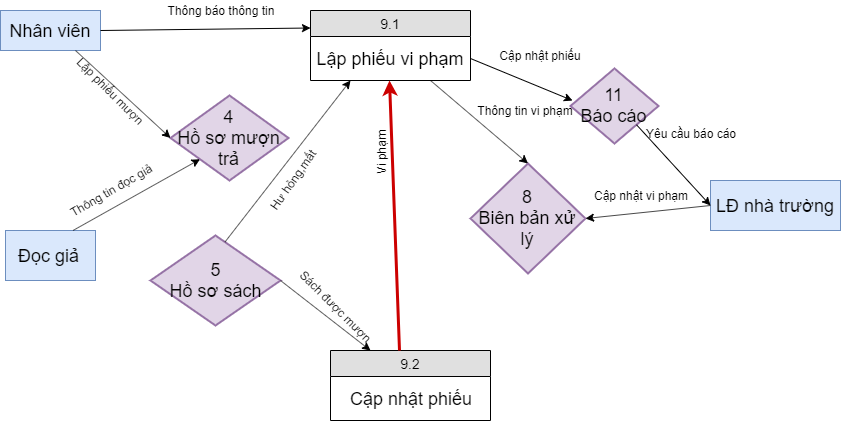

The diagram above was exported from draw.io. Its source (the exported page's mxGraphModel, read from the mxfile embedded in the PNG):
<mxGraphModel dx="868" dy="492" grid="1" gridSize="10" guides="1" tooltips="1" connect="1" arrows="1" fold="1" page="1" pageScale="1" pageWidth="850" pageHeight="1100" math="0" shadow="0">
  <root>
    <mxCell id="0" />
    <mxCell id="1" parent="0" />
    <mxCell id="AXGNr4UWNqKMKa9g07qe-1" value="9.1" style="swimlane;fontStyle=0;childLayout=stackLayout;horizontal=1;startSize=26;fillColor=#e0e0e0;horizontalStack=0;resizeParent=1;resizeParentMax=0;resizeLast=0;collapsible=1;marginBottom=0;swimlaneFillColor=#ffffff;align=center;fontSize=14;" vertex="1" parent="1">
      <mxGeometry x="450" y="140" width="160" height="70" as="geometry" />
    </mxCell>
    <mxCell id="AXGNr4UWNqKMKa9g07qe-2" value="Lập phiếu vi phạm" style="text;html=1;strokeColor=none;fillColor=none;align=center;verticalAlign=middle;whiteSpace=wrap;rounded=0;fontSize=18;" vertex="1" parent="AXGNr4UWNqKMKa9g07qe-1">
      <mxGeometry y="26" width="160" height="44" as="geometry" />
    </mxCell>
    <mxCell id="AXGNr4UWNqKMKa9g07qe-3" value="9.2" style="swimlane;fontStyle=0;childLayout=stackLayout;horizontal=1;startSize=26;fillColor=#e0e0e0;horizontalStack=0;resizeParent=1;resizeParentMax=0;resizeLast=0;collapsible=1;marginBottom=0;swimlaneFillColor=#ffffff;align=center;fontSize=14;" vertex="1" parent="1">
      <mxGeometry x="470" y="480" width="160" height="70" as="geometry" />
    </mxCell>
    <mxCell id="AXGNr4UWNqKMKa9g07qe-4" value="Cập nhật phiếu" style="text;html=1;strokeColor=none;fillColor=none;align=center;verticalAlign=middle;whiteSpace=wrap;rounded=0;fontSize=18;" vertex="1" parent="AXGNr4UWNqKMKa9g07qe-3">
      <mxGeometry y="26" width="160" height="44" as="geometry" />
    </mxCell>
    <mxCell id="AXGNr4UWNqKMKa9g07qe-5" value="Nhân viên" style="rounded=0;whiteSpace=wrap;html=1;fillColor=#dae8fc;strokeColor=#6c8ebf;fontSize=18;" vertex="1" parent="1">
      <mxGeometry x="140" y="140" width="100" height="40" as="geometry" />
    </mxCell>
    <mxCell id="AXGNr4UWNqKMKa9g07qe-6" value="Đọc giả&amp;nbsp;" style="rounded=0;whiteSpace=wrap;html=1;fillColor=#dae8fc;strokeColor=#6c8ebf;fontSize=18;" vertex="1" parent="1">
      <mxGeometry x="145" y="360" width="90" height="50" as="geometry" />
    </mxCell>
    <mxCell id="AXGNr4UWNqKMKa9g07qe-8" value="" style="endArrow=classic;html=1;fontSize=18;strokeColor=#CC0000;strokeWidth=3;" edge="1" parent="1">
      <mxGeometry width="50" height="50" relative="1" as="geometry">
        <mxPoint x="539" y="480" as="sourcePoint" />
        <mxPoint x="529" y="210" as="targetPoint" />
        <Array as="points" />
      </mxGeometry>
    </mxCell>
    <mxCell id="AXGNr4UWNqKMKa9g07qe-9" value="Vi phạm" style="text;html=1;strokeColor=none;fillColor=none;align=center;verticalAlign=middle;whiteSpace=wrap;rounded=0;rotation=-90;" vertex="1" parent="1">
      <mxGeometry x="473" y="273" width="95" height="20" as="geometry" />
    </mxCell>
    <mxCell id="AXGNr4UWNqKMKa9g07qe-11" value="" style="endArrow=classic;html=1;exitX=1;exitY=0.5;exitDx=0;exitDy=0;entryX=0;entryY=0.25;entryDx=0;entryDy=0;" edge="1" parent="1" source="AXGNr4UWNqKMKa9g07qe-5" target="AXGNr4UWNqKMKa9g07qe-1">
      <mxGeometry width="50" height="50" relative="1" as="geometry">
        <mxPoint x="310" y="160" as="sourcePoint" />
        <mxPoint x="360" y="110" as="targetPoint" />
      </mxGeometry>
    </mxCell>
    <mxCell id="AXGNr4UWNqKMKa9g07qe-12" value="Thông báo thông tin" style="text;html=1;strokeColor=none;fillColor=none;align=center;verticalAlign=middle;whiteSpace=wrap;rounded=0;" vertex="1" parent="1">
      <mxGeometry x="300" y="130" width="120" height="20" as="geometry" />
    </mxCell>
    <mxCell id="AXGNr4UWNqKMKa9g07qe-13" value="5&lt;br&gt;Hồ sơ sách" style="rhombus;whiteSpace=wrap;html=1;strokeWidth=2;fillColor=#e1d5e7;fontSize=18;strokeColor=#9673a6;" vertex="1" parent="1">
      <mxGeometry x="290" y="365" width="130" height="90" as="geometry" />
    </mxCell>
    <mxCell id="AXGNr4UWNqKMKa9g07qe-14" value="4&lt;br&gt;Hồ sơ mượn trả" style="rhombus;whiteSpace=wrap;html=1;strokeWidth=2;fillColor=#e1d5e7;fontSize=18;strokeColor=#9673a6;" vertex="1" parent="1">
      <mxGeometry x="310" y="225" width="118" height="85" as="geometry" />
    </mxCell>
    <mxCell id="AXGNr4UWNqKMKa9g07qe-15" value="" style="endArrow=classic;html=1;exitX=0.75;exitY=1;exitDx=0;exitDy=0;entryX=0;entryY=0.5;entryDx=0;entryDy=0;" edge="1" parent="1" source="AXGNr4UWNqKMKa9g07qe-5" target="AXGNr4UWNqKMKa9g07qe-14">
      <mxGeometry width="50" height="50" relative="1" as="geometry">
        <mxPoint x="250" y="170" as="sourcePoint" />
        <mxPoint x="460" y="167.5" as="targetPoint" />
      </mxGeometry>
    </mxCell>
    <mxCell id="AXGNr4UWNqKMKa9g07qe-16" value="Lập phiếu mượn" style="text;html=1;strokeColor=none;fillColor=none;align=center;verticalAlign=middle;whiteSpace=wrap;rounded=0;rotation=45;" vertex="1" parent="1">
      <mxGeometry x="200" y="210" width="100" height="20" as="geometry" />
    </mxCell>
    <mxCell id="AXGNr4UWNqKMKa9g07qe-17" value="Thông tin đọc giả" style="text;html=1;strokeColor=none;fillColor=none;align=center;verticalAlign=middle;whiteSpace=wrap;rounded=0;rotation=-30;" vertex="1" parent="1">
      <mxGeometry x="200" y="310" width="100" height="20" as="geometry" />
    </mxCell>
    <mxCell id="AXGNr4UWNqKMKa9g07qe-18" value="" style="endArrow=classic;html=1;entryX=0;entryY=1;entryDx=0;entryDy=0;exitX=0.75;exitY=0;exitDx=0;exitDy=0;" edge="1" parent="1" source="AXGNr4UWNqKMKa9g07qe-6" target="AXGNr4UWNqKMKa9g07qe-14">
      <mxGeometry width="50" height="50" relative="1" as="geometry">
        <mxPoint x="100" y="500" as="sourcePoint" />
        <mxPoint x="150" y="450" as="targetPoint" />
      </mxGeometry>
    </mxCell>
    <mxCell id="AXGNr4UWNqKMKa9g07qe-19" value="" style="endArrow=classic;html=1;exitX=1;exitY=0.5;exitDx=0;exitDy=0;entryX=0.25;entryY=0;entryDx=0;entryDy=0;" edge="1" parent="1" source="AXGNr4UWNqKMKa9g07qe-13" target="AXGNr4UWNqKMKa9g07qe-3">
      <mxGeometry width="50" height="50" relative="1" as="geometry">
        <mxPoint x="344" y="540" as="sourcePoint" />
        <mxPoint x="394" y="490" as="targetPoint" />
      </mxGeometry>
    </mxCell>
    <mxCell id="AXGNr4UWNqKMKa9g07qe-20" value="Sách được mượn" style="text;html=1;strokeColor=none;fillColor=none;align=center;verticalAlign=middle;whiteSpace=wrap;rounded=0;rotation=45;" vertex="1" parent="1">
      <mxGeometry x="424" y="426" width="104" height="20" as="geometry" />
    </mxCell>
    <mxCell id="AXGNr4UWNqKMKa9g07qe-21" value="" style="endArrow=classic;html=1;entryX=0.25;entryY=1;entryDx=0;entryDy=0;exitX=0.75;exitY=0;exitDx=0;exitDy=0;" edge="1" parent="1" target="AXGNr4UWNqKMKa9g07qe-2">
      <mxGeometry width="50" height="50" relative="1" as="geometry">
        <mxPoint x="364.5" y="371.5" as="sourcePoint" />
        <mxPoint x="491.5" y="300.25" as="targetPoint" />
      </mxGeometry>
    </mxCell>
    <mxCell id="AXGNr4UWNqKMKa9g07qe-22" value="Hư hỏng,mất" style="text;html=1;strokeColor=none;fillColor=none;align=center;verticalAlign=middle;whiteSpace=wrap;rounded=0;rotation=-55;" vertex="1" parent="1">
      <mxGeometry x="380" y="300" width="104" height="20" as="geometry" />
    </mxCell>
    <mxCell id="AXGNr4UWNqKMKa9g07qe-23" value="LĐ nhà trường" style="rounded=0;whiteSpace=wrap;html=1;fillColor=#dae8fc;strokeColor=#6c8ebf;fontSize=18;" vertex="1" parent="1">
      <mxGeometry x="850" y="310" width="130" height="50" as="geometry" />
    </mxCell>
    <mxCell id="AXGNr4UWNqKMKa9g07qe-24" value="11&lt;br&gt;Báo cáo" style="rhombus;whiteSpace=wrap;html=1;strokeWidth=2;fillColor=#e1d5e7;fontSize=18;strokeColor=#9673a6;" vertex="1" parent="1">
      <mxGeometry x="710" y="198" width="88" height="75" as="geometry" />
    </mxCell>
    <mxCell id="AXGNr4UWNqKMKa9g07qe-25" value="8&lt;br&gt;Biên bản xử lý" style="rhombus;whiteSpace=wrap;html=1;strokeWidth=2;fillColor=#e1d5e7;fontSize=18;strokeColor=#9673a6;" vertex="1" parent="1">
      <mxGeometry x="610" y="293" width="115" height="110" as="geometry" />
    </mxCell>
    <mxCell id="AXGNr4UWNqKMKa9g07qe-26" value="" style="endArrow=classic;html=1;exitX=1;exitY=0.5;exitDx=0;exitDy=0;entryX=0.023;entryY=0.427;entryDx=0;entryDy=0;entryPerimeter=0;" edge="1" parent="1" source="AXGNr4UWNqKMKa9g07qe-2" target="AXGNr4UWNqKMKa9g07qe-24">
      <mxGeometry width="50" height="50" relative="1" as="geometry">
        <mxPoint x="250" y="170" as="sourcePoint" />
        <mxPoint x="460" y="167.5" as="targetPoint" />
      </mxGeometry>
    </mxCell>
    <mxCell id="AXGNr4UWNqKMKa9g07qe-27" value="Cập nhật phiếu" style="text;html=1;strokeColor=none;fillColor=none;align=center;verticalAlign=middle;whiteSpace=wrap;rounded=0;" vertex="1" parent="1">
      <mxGeometry x="620" y="175" width="120" height="20" as="geometry" />
    </mxCell>
    <mxCell id="AXGNr4UWNqKMKa9g07qe-28" value="" style="endArrow=classic;html=1;exitX=0.75;exitY=1;exitDx=0;exitDy=0;entryX=0.5;entryY=0;entryDx=0;entryDy=0;" edge="1" parent="1" source="AXGNr4UWNqKMKa9g07qe-2" target="AXGNr4UWNqKMKa9g07qe-25">
      <mxGeometry width="50" height="50" relative="1" as="geometry">
        <mxPoint x="620" y="198" as="sourcePoint" />
        <mxPoint x="722.0239999999999" y="240.02499999999998" as="targetPoint" />
      </mxGeometry>
    </mxCell>
    <mxCell id="AXGNr4UWNqKMKa9g07qe-29" value="" style="endArrow=classic;html=1;exitX=1;exitY=1;exitDx=0;exitDy=0;entryX=0;entryY=0.5;entryDx=0;entryDy=0;" edge="1" parent="1" source="AXGNr4UWNqKMKa9g07qe-24" target="AXGNr4UWNqKMKa9g07qe-23">
      <mxGeometry width="50" height="50" relative="1" as="geometry">
        <mxPoint x="620" y="198" as="sourcePoint" />
        <mxPoint x="722.0239999999999" y="240.02499999999998" as="targetPoint" />
      </mxGeometry>
    </mxCell>
    <mxCell id="AXGNr4UWNqKMKa9g07qe-30" value="Yêu cầu báo cáo" style="text;html=1;strokeColor=none;fillColor=none;align=center;verticalAlign=middle;whiteSpace=wrap;rounded=0;" vertex="1" parent="1">
      <mxGeometry x="770" y="253" width="120" height="20" as="geometry" />
    </mxCell>
    <mxCell id="AXGNr4UWNqKMKa9g07qe-31" value="" style="endArrow=classic;html=1;exitX=0;exitY=0.5;exitDx=0;exitDy=0;entryX=1;entryY=0.5;entryDx=0;entryDy=0;" edge="1" parent="1" source="AXGNr4UWNqKMKa9g07qe-23" target="AXGNr4UWNqKMKa9g07qe-25">
      <mxGeometry width="50" height="50" relative="1" as="geometry">
        <mxPoint x="580" y="220" as="sourcePoint" />
        <mxPoint x="677.5" y="303" as="targetPoint" />
      </mxGeometry>
    </mxCell>
    <mxCell id="AXGNr4UWNqKMKa9g07qe-32" value="Thông tin vi phạm" style="text;html=1;strokeColor=none;fillColor=none;align=center;verticalAlign=middle;whiteSpace=wrap;rounded=0;" vertex="1" parent="1">
      <mxGeometry x="605" y="230" width="120" height="20" as="geometry" />
    </mxCell>
    <mxCell id="AXGNr4UWNqKMKa9g07qe-33" value="Cập nhật vi phạm" style="text;html=1;strokeColor=none;fillColor=none;align=center;verticalAlign=middle;whiteSpace=wrap;rounded=0;" vertex="1" parent="1">
      <mxGeometry x="720" y="315" width="120" height="20" as="geometry" />
    </mxCell>
  </root>
</mxGraphModel>